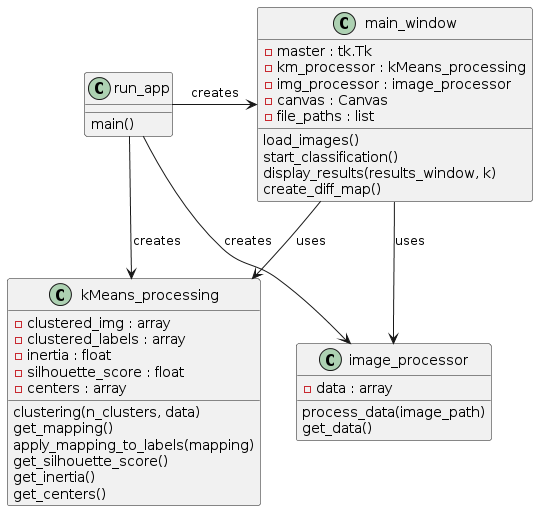

The diagram above was rendered by PlantUML. Its source (embedded in the PNG):
@startuml
class run_app {
    main()
}

class main_window {
    -master : tk.Tk
    -km_processor : kMeans_processing
    -img_processor : image_processor
    -canvas : Canvas
    -file_paths : list
    load_images()
    start_classification()
    display_results(results_window, k)
    create_diff_map()
}

class image_processor {
    -data : array
    process_data(image_path)
    get_data()
}

class kMeans_processing {
    -clustered_img : array
    -clustered_labels : array
    -inertia : float
    -silhouette_score : float
    -centers : array
    clustering(n_clusters, data)
    get_mapping()
    apply_mapping_to_labels(mapping)
    get_silhouette_score()
    get_inertia()
    get_centers()
}

run_app -> main_window : creates
run_app -> kMeans_processing : creates
run_app -> image_processor : creates
main_window --> kMeans_processing : uses
main_window --> image_processor : uses
@enduml